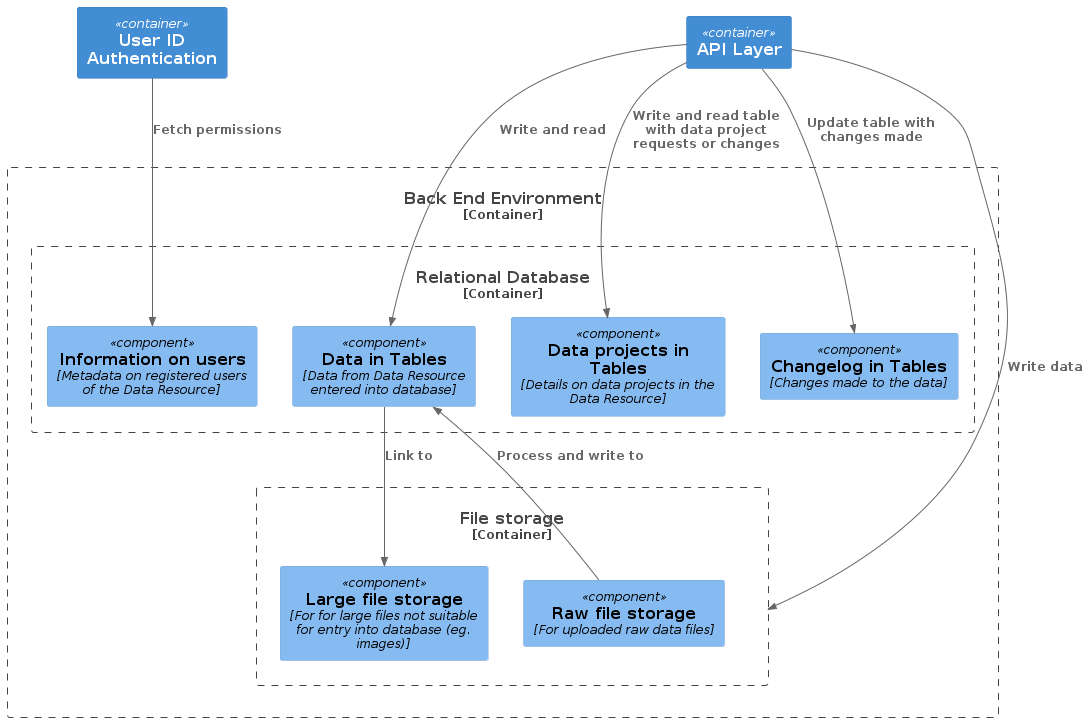

The diagram above was rendered by PlantUML. Its source (embedded in the PNG):
@startuml
!includeurl https://raw.githubusercontent.com/RicardoNiepel/C4-PlantUML/master/C4_Component.puml

' Component diagram for The Seedcase product - Backend: File Storage

Container(uia, "User ID Authentication")
Container(api, "API Layer")

Container_Boundary(bee, "Back End Environment") {
  Container_Boundary(rdb, "Relational Database") {
    Component(dt, "Data in Tables", "Data from Data Resource entered into database")
    Component(data_projects, "Data projects in Tables", "Details on data projects in the Data Resource")
    Component(changelog, "Changelog in Tables", "Changes made to the data")
    Component(user_info, "Information on users", "Metadata on registered users of the Data Resource")
    ' TODO: Not sure what to do about these.
    ' Component(data_dictionary, "Resource data dictionary", "the data dictionary unique to the data Resource")
    ' Component(cdm_data, "Common Data Models", "pre-loaded data dictionaries from common data models")
  }
  Container_Boundary(fs, "File storage") {
    Component(raw_file, "Raw file storage", "For uploaded raw data files")
    Component(large_file, "Large file storage", "For for large files not suitable for entry into database (eg. images)")
  }
}

Rel(api, fs, "Write data")

Rel(api, dt, "Write and read")
Rel(api, changelog, "Update table with changes made")
Rel(api, data_projects, "Write and read table with data project requests or changes")

Rel(raw_file, dt, "Process and write to")
Rel(dt, large_file, "Link to")

Rel(uia, user_info, "Fetch permissions")

' TODO: Not sure what to do about these yet.
' Rel(api, data_dictionary, "reads data from")
' Rel(data_dictionary, cdm_data, "may copy data from")

@enduml